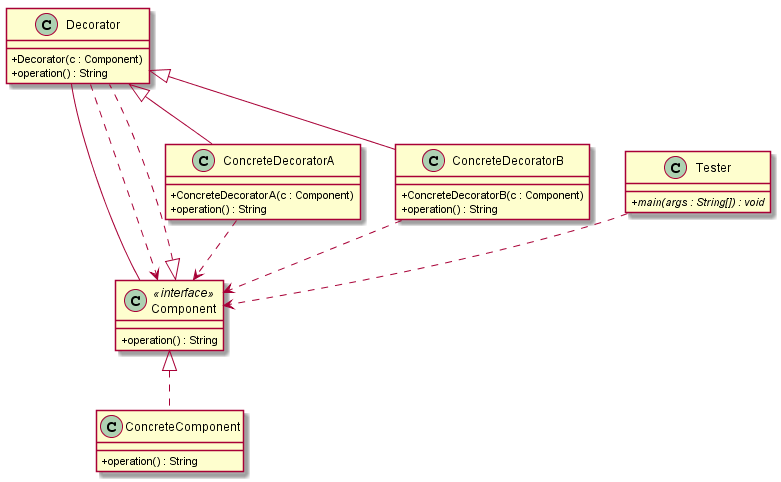

The diagram above was rendered by PlantUML. Its source (embedded in the PNG):
@startuml
skinparam classAttributeIconSize 0
Decorator -- Component
ConcreteDecoratorA ..> Component
ConcreteDecoratorB ..> Component
Decorator ..> Component
Tester ..> Component
class Component <<interface>>  {
+ operation() : String
} 
Component <|.. ConcreteComponent 
class ConcreteComponent {
+ operation() : String
} 
Decorator  ^-- ConcreteDecoratorA 
class ConcreteDecoratorA {
+ ConcreteDecoratorA(c : Component) 
+ operation() : String
} 
Decorator  ^-- ConcreteDecoratorB 
class ConcreteDecoratorB {
+ ConcreteDecoratorB(c : Component) 
+ operation() : String
} 
Component <|.. Decorator 
class Decorator {
+ Decorator(c : Component) 
+ operation() : String
} 
class Tester {
{abstract} + main(args : String[]) : void
} 
@enduml